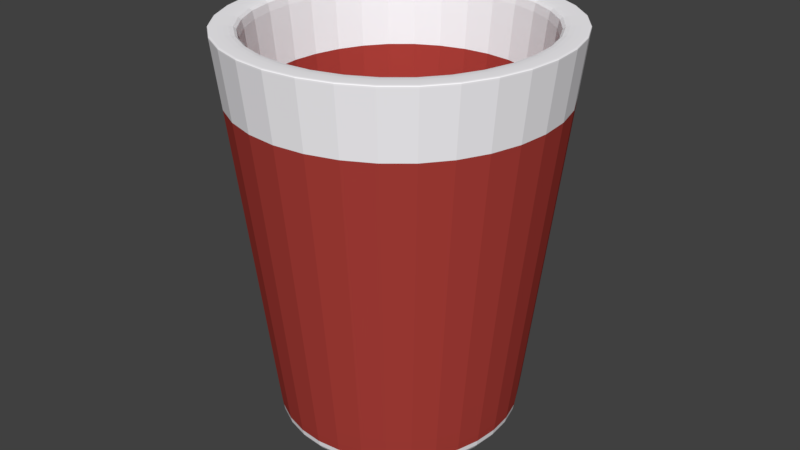 # Source: cup.blend  (saved by Blender 2.78.0; exported with 4.5.12 LTS)
import bpy
from mathutils import Matrix  # noqa: F401  (used for matrix-valued properties, if any)

bpy.ops.wm.read_factory_settings(use_empty=True)
scene = bpy.context.scene
scene.name = 'Scene'

# ---- collections
col_collection_1 = bpy.data.collections.new('Collection 1'); scene.collection.children.link(col_collection_1)

# ---- materials (node trees are filled in below, after node groups)
mat_material = bpy.data.materials.new('Material')
mat_material.alpha_threshold = 0.0
mat_material.use_transparent_shadow = False
mat_material.diffuse_color = (0.42, 0.05162, 0.04174, 1.0)
mat_material.roughness = 0.5
mat_material.line_color = (0.0, 0.0, 0.0, 1.0)
mat_material_001 = bpy.data.materials.new('Material.001')
mat_material_001.alpha_threshold = 0.0
mat_material_001.use_transparent_shadow = False
mat_material_001.diffuse_color = (0.9849, 0.9699, 1.0, 1.0)
mat_material_001.roughness = 0.5

# ---- material node trees

# ---- world
world_world = bpy.data.worlds.new('World'); scene.world = world_world
world_world.color = (0.05088, 0.05088, 0.05088)
world_world.use_sun_shadow = False
world_world.sun_shadow_jitter_overblur = 0.0
world_world.cycles.sampling_method = 'MANUAL'

# ---- meshes
me_cube = bpy.data.meshes.new('Cube')
me_cube.from_pydata([(0.7037, 0.7037, -1.0), (0.7037, -0.7037, -1.0), (-0.7037, -0.7037, -1.0), (-0.7037, 0.7037, -1.0), (1.0, 1.0, 2.049), (1.0, -1.0, 2.049), (-1.0, -1.0, 2.049), (-1.0, 1.0, 2.049), (0.9582, -4.637e-09, -1.0), (-0.9582, 2.47e-07, -1.0), (1.362, -5.364e-07, 2.049), (-1.362, 1.788e-07, 2.049), (2.014e-07, 0.9878, -1.0), (3.005e-08, -0.9878, -1.0), (3.354e-07, 1.404, 2.049), (-7.197e-07, -1.404, 2.049), (6.441e-08, 1.635e-07, -1.0), (0.8362, 0.8362, 2.049), (0.8362, -0.8362, 2.049), (-0.8362, -0.8362, 2.049), (-0.8362, 0.8362, 2.049), (1.139, -4.811e-07, 2.049), (-1.139, 1.17e-07, 2.049), (2.561e-07, 1.174, 2.049), (-6.261e-07, -1.174, 2.049), (1.362, -5.364e-07, 2.049), (0.6108, 0.6108, -0.6552), (0.6108, -0.6108, -0.6552), (-0.6108, -0.6108, -0.6552), (-0.6108, 0.6108, -0.6552), (0.8316, -4.048e-07, -0.6552), (-0.8316, 3.205e-08, -0.6552), (1.508e-07, 0.8574, -0.6552), (-4.935e-07, -0.8574, -0.6552), (-1.268e-07, -2.231e-07, -0.6552), (1.0, 1.0, 2.049), (3.354e-07, 1.404, 2.049), (-1.0, 1.0, 2.049), (1.0, -1.0, 2.049), (-7.197e-07, -1.404, 2.049), (-1.0, -1.0, 2.049), (-1.362, 1.788e-07, 2.049), (0.7226, 0.7226, -0.9154), (0.7226, -0.7226, -0.9154), (-0.7226, -0.7226, -0.9154), (-0.7226, 0.7226, -0.9154), (-0.9839, 2.427e-07, -0.9154), (0.9839, -3.857e-08, -0.9154), (2.099e-07, 1.014, -0.9154), (-1.778e-08, -1.014, -0.9154), (1.149, -4.883e-07, 1.989), (0.8437, 0.8437, 1.989), (-6.296e-07, -1.184, 1.989), (0.8437, -0.8437, 1.989), (-0.8437, -0.8437, 1.989), (2.606e-07, 1.184, 1.989), (-1.149, 1.152e-07, 1.989), (-0.8437, 0.8437, 1.989), (0.7537, 0.7537, -0.5828), (0.7537, -0.7537, -0.5828), (-0.7537, -0.7537, -0.5828), (-0.7537, 0.7537, -0.5828), (2.24e-07, 1.058, -0.5828), (-1.026, 2.355e-07, -0.5828), (1.026, -9.442e-08, -0.5828), (-9.652e-08, -1.058, -0.5828), (0.9909, 0.9909, 1.952), (0.9909, -0.9909, 1.952), (-0.9909, -0.9909, 1.952), (-0.9909, 0.9909, 1.952), (3.313e-07, 1.391, 1.952), (-1.349, 1.809e-07, 1.952), (1.349, -5.202e-07, 1.952), (-6.967e-07, -1.391, 1.952)], [], [(16, 13, 2, 9), (40, 39, 24, 19), (72, 10, 5, 67), (73, 15, 6, 68), (71, 11, 7, 69), (48, 12, 3, 45), (68, 6, 11, 71), (66, 4, 10, 72), (39, 38, 18, 24), (12, 16, 9, 3), (0, 8, 16, 12), (25, 35, 17, 21), (42, 0, 12, 48), (67, 5, 15, 73), (36, 37, 20, 23), (8, 1, 13, 16), (53, 50, 30, 27), (54, 52, 33, 28), (50, 51, 26, 30), (52, 53, 27, 33), (38, 25, 21, 18), (41, 40, 19, 22), (35, 36, 23, 17), (37, 41, 22, 20), (34, 31, 28, 33), (32, 29, 31, 34), (26, 32, 34, 30), (30, 34, 33, 27), (51, 55, 32, 26), (56, 54, 28, 31), (57, 56, 31, 29), (55, 57, 29, 32), (7, 11, 41, 37), (4, 14, 36, 35), (11, 6, 40, 41), (5, 10, 25, 38), (14, 7, 37, 36), (10, 4, 35, 25), (15, 5, 38, 39), (6, 15, 39, 40), (1, 43, 49, 13), (58, 42, 48, 62), (0, 42, 47, 8), (2, 44, 46, 9), (62, 48, 45, 61), (9, 46, 45, 3), (13, 49, 44, 2), (8, 47, 43, 1), (23, 20, 57, 55), (20, 22, 56, 57), (22, 19, 54, 56), (17, 23, 55, 51), (24, 18, 53, 52), (21, 17, 51, 50), (19, 24, 52, 54), (18, 21, 50, 53), (70, 62, 61, 69), (66, 58, 62, 70), (43, 59, 65, 49), (42, 58, 64, 47), (44, 60, 63, 46), (46, 63, 61, 45), (49, 65, 60, 44), (47, 64, 59, 43), (4, 66, 70, 14), (14, 70, 69, 7), (59, 67, 73, 65), (58, 66, 72, 64), (60, 68, 71, 63), (63, 71, 69, 61), (65, 73, 68, 60), (64, 72, 67, 59)])
me_cube.polygons.foreach_set('material_index', [1, 1, 1, 1, 1, 1, 1, 1, 1, 1, 1, 1, 1, 1, 1, 1, 0, 0, 0, 0, 1, 1, 1, 1, 0, 0, 0, 0, 0, 0, 0, 0, 1, 1, 1, 1, 1, 1, 1, 1, 1, 0, 1, 1, 0, 1, 1, 1, 1, 1, 1, 1, 1, 1, 1, 1, 0, 0, 0, 0, 0, 0, 0, 0, 1, 1, 0, 0, 0, 0, 0, 0])
me_cube.materials.append(mat_material)
me_cube.materials.append(mat_material_001)
me_cube.use_remesh_preserve_volume = False
me_cube.use_remesh_preserve_attributes = False
me_cube.use_mirror_vertex_groups = False
me_cube.update()

# ---- objects
ob_cube = bpy.data.objects.new('Cube', me_cube)

# ---- transforms, parenting, visibility, modifiers, constraints
ob_cube.location = (0.0, 0.0, 0.0)
ob_cube.lock_rotations_4d = False
ob_cube.empty_display_type = 'ARROWS'
ob_cube.lineart.crease_threshold = 0.0
_m = ob_cube.modifiers.new('Subsurf', 'SUBSURF')
_m.uv_smooth = 'PRESERVE_CORNERS'
_m.quality = 2
_m.levels = 2
_m.show_only_control_edges = False

# ---- collection membership
col_collection_1.objects.link(ob_cube)

# ---- scene / render settings (as saved in the file)
scene.frame_start = 1; scene.frame_end = 250; scene.frame_set(1)
scene.render.engine = 'BLENDER_EEVEE_NEXT'
scene.render.resolution_percentage = 50
scene.render.dither_intensity = 0.0
scene.cycles.use_denoising = False
scene.cycles.samples = 128
scene.cycles.sampling_pattern = 'TABULATED_SOBOL'
scene.cycles.light_sampling_threshold = 0.0
scene.cycles.use_adaptive_sampling = False
scene.cycles.use_light_tree = False
scene.cycles.blur_glossy = 0.0
scene.cycles.sample_clamp_indirect = 0.0
scene.view_settings.view_transform = 'Standard'
bpy.context.view_layer.update()

# ---- added for rendering (the .blend has no active camera and no usable light): camera, sun
cam_auto = bpy.data.cameras.new('AutoCamera')
cam_auto.lens = 50.0
cam_auto.sensor_width = 36.0
cam_auto.clip_end = 1000.0
ob_auto_camera = bpy.data.objects.new('AutoCamera', cam_auto)
scene.collection.objects.link(ob_auto_camera)
ob_auto_camera.location = (4.58855, -5.50626, 4.19533)
ob_auto_camera.rotation_euler = (1.09748, -7.21219e-08, 0.694738)
scene.camera = ob_auto_camera
light_auto_sun = bpy.data.lights.new('AutoSun', 'SUN')
light_auto_sun.energy = 3.0
light_auto_sun.angle = 0.0523599
ob_auto_sun = bpy.data.objects.new('AutoSun', light_auto_sun)
scene.collection.objects.link(ob_auto_sun)
ob_auto_sun.rotation_euler = (0.872665, 0.174533, 0.523599)
bpy.context.view_layer.update()
